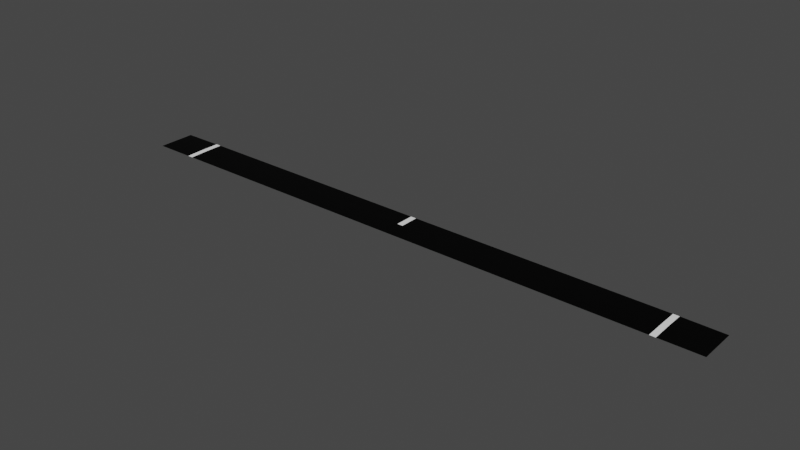# Source: road_junction.blend  (saved by Blender 2.93.20; exported with 4.5.12 LTS)
import bpy
from mathutils import Matrix  # noqa: F401  (used for matrix-valued properties, if any)

bpy.ops.wm.read_factory_settings(use_empty=True)
scene = bpy.context.scene
scene.name = 'Scene'

# ---- collections
col_collection = bpy.data.collections.new('Collection'); scene.collection.children.link(col_collection)

# ---- images (referenced by path relative to the original .blend; pixels are not part of the script)
import os
ASSET_DIR = os.environ.get("B2B_ASSET_DIR", "")  # directory of the original .blend (textures are referenced by path, not embedded)
HERE = os.path.dirname(os.path.abspath(__file__))  # packed textures are extracted next to this script under _unpacked/

def load_image(name, relpath, width, height, colorspace="sRGB"):
    """Load a texture the original file referenced (path relative to the .blend, or extracted next to this script)."""
    p = next((c for c in (os.path.join(HERE, relpath), os.path.join(ASSET_DIR, relpath)) if relpath and os.path.exists(c)), "")
    if p:
        img = bpy.data.images.load(p, check_existing=True)
        img.name = name
    else:  # same state as the original file: an image datablock whose file is absent (Cycles renders it pink)
        img = bpy.data.images.new(name, width, height)
        img.source = "FILE"
        img.filepath = "//" + (relpath or name)
    img.colorspace_settings.name = colorspace
    return img
img_road_junction = load_image('road_junction', '', 512, 512, 'sRGB')

# ---- materials (node trees are filled in below, after node groups)
mat_material_001 = bpy.data.materials.new('Material.001')
mat_material_002 = bpy.data.materials.new('Material.002')
mat_material_003 = bpy.data.materials.new('Material.003')

# ---- material node trees
mat_material_001.use_nodes = True; mat_material_001.node_tree.nodes.clear()
_N = mat_material_001.node_tree.nodes; _L = mat_material_001.node_tree.links
n0 = _N.new('ShaderNodeOutputMaterial'); n0.name = 'Material Output'; n0.location = (300, 300)
n1 = _N.new('ShaderNodeBsdfPrincipled'); n1.name = 'Principled BSDF'; n1.location = (10, 300)
n1.distribution = 'GGX'
n1.subsurface_method = 'BURLEY'
n1.inputs[0].default_value = (1.0, 1.0, 1.0, 1.0)
n1.inputs[3].default_value = 1.45
n1.inputs[27].default_value = (0.0, 0.0, 0.0, 1.0)
n1.inputs[28].default_value = 1.0
n2 = _N.new('ShaderNodeTexImage'); n2.name = 'Image Texture'; n2.location = (-4, 597)
n2.image = img_road_junction
_L.new(n1.outputs[0], n0.inputs[0])
n0.is_active_output = True
mat_material_002.use_nodes = True; mat_material_002.node_tree.nodes.clear()
_N = mat_material_002.node_tree.nodes; _L = mat_material_002.node_tree.links
n0 = _N.new('ShaderNodeOutputMaterial'); n0.name = 'Material Output'; n0.location = (300, 300)
n1 = _N.new('ShaderNodeBsdfPrincipled'); n1.name = 'Principled BSDF'; n1.location = (10, 300)
n1.distribution = 'GGX'
n1.subsurface_method = 'BURLEY'
n1.inputs[0].default_value = (0.0, 0.0, 0.0, 1.0)
n1.inputs[3].default_value = 1.45
n1.inputs[13].default_value = 0.1261
n1.inputs[27].default_value = (0.0, 0.0, 0.0, 1.0)
n1.inputs[28].default_value = 1.0
n2 = _N.new('ShaderNodeTexImage'); n2.name = 'Image Texture'; n2.location = (24, 586)
n2.image = img_road_junction
_L.new(n1.outputs[0], n0.inputs[0])
n0.is_active_output = True
mat_material_003.use_nodes = True; mat_material_003.node_tree.nodes.clear()
_N = mat_material_003.node_tree.nodes; _L = mat_material_003.node_tree.links
n0 = _N.new('ShaderNodeOutputMaterial'); n0.name = 'Material Output'; n0.location = (300, 300)
n1 = _N.new('ShaderNodeBsdfPrincipled'); n1.name = 'Principled BSDF'; n1.location = (10, 300)
n1.distribution = 'GGX'
n1.subsurface_method = 'BURLEY'
n1.inputs[0].default_value = (0.1193, 0.1193, 0.1193, 1.0)
n1.inputs[3].default_value = 1.45
n1.inputs[27].default_value = (0.0, 0.0, 0.0, 1.0)
n1.inputs[28].default_value = 1.0
n2 = _N.new('ShaderNodeTexImage'); n2.name = 'Image Texture'; n2.location = (20, 595)
n2.image = img_road_junction
_L.new(n1.outputs[0], n0.inputs[0])
n0.is_active_output = True

# ---- world
world_world = bpy.data.worlds.new('World'); scene.world = world_world
world_world.use_nodes = True; world_world.node_tree.nodes.clear()
_N = world_world.node_tree.nodes; _L = world_world.node_tree.links
n0 = _N.new('ShaderNodeOutputWorld'); n0.name = 'World Output'; n0.location = (300, 300)
n1 = _N.new('ShaderNodeBackground'); n1.name = 'Background'; n1.location = (10, 300)
n1.inputs[0].default_value = (0.05088, 0.05088, 0.05088, 1.0)
_L.new(n1.outputs[0], n0.inputs[0])
n0.is_active_output = True
world_world.color = (0.05088, 0.05088, 0.05088)
world_world.use_sun_shadow = False
world_world.sun_shadow_jitter_overblur = 0.0

# ---- meshes
me_plane = bpy.data.meshes.new('Plane')
me_plane.from_pydata([(-6.781, 0.5, 0.009674), (-8.0, 0.5, 1.49e-08), (-0.075, 1.0, 0.009674), (-8.0, 2.384e-07, 1.49e-08), (-6.781, -2.384e-07, 0.0), (0.075, 1.0, 0.009674), (6.781, 0.5, 0.009674), (0.075, 0.5, 0.009674), (-0.075, 0.5, 0.009674), (8.0, 0.5, 1.49e-08), (6.931, 1.0, 0.009674), (8.0, 2.384e-07, 1.49e-08), (6.781, 2.384e-07, 0.0), (6.931, 0.5, 0.009674), (6.931, 2.384e-07, 0.0), (-6.931, 0.5, 0.009674), (-8.0, 1.0, 1.397e-08), (-6.781, 1.0, 0.009674), (-6.931, 1.0, 0.009674), (-6.931, -1.253e-07, 0.0), (8.0, 1.0, 1.397e-08), (6.781, 1.0, 0.009674), (0.0, 2.384e-07, -9.313e-10)], [], [(9, 13, 14, 11), (16, 1, 15, 18), (21, 6, 13, 10), (8, 7, 5, 2), (1, 3, 19, 15), (18, 15, 0, 17), (10, 13, 9, 20), (15, 19, 4, 0), (13, 6, 12, 14), (4, 22, 12, 6, 7, 8, 0), (0, 8, 2, 17), (7, 6, 21, 5)])
me_plane.polygons.foreach_set('material_index', [1, 1, 0, 0, 1, 0, 1, 0, 0, 1, 1, 1])
_uv = me_plane.uv_layers.new(name='UVMap')
_uv.uv.foreach_set('vector', [0.599, 0.999, 0.599, 0.601, 0.401, 0.601, 0.401, 0.999, 0.599, 0.599, 0.599, 0.401, 0.201, 0.401, 0.201, 0.599, 0.899, 0.599, 0.899, 0.401, 0.801, 0.401, 0.801, 0.599, 0.799, 0.899, 0.799, 0.801, 0.601, 0.801, 0.601, 0.899, 0.799, 0.401, 0.601, 0.401, 0.601, 0.799, 0.799, 0.799, 0.601, 0.999, 0.799, 0.999, 0.799, 0.901, 0.601, 0.901, 0.399, 0.601, 0.201, 0.601, 0.201, 0.999, 0.399, 0.999, 0.801, 0.699, 0.999, 0.699, 0.999, 0.601, 0.801, 0.601, 0.899, 0.001001, 0.801, 0.001001, 0.801, 0.199, 0.899, 0.199, 0.799, 0.199, 0.4, 0.199, 0.001001, 0.199, 0.001001, 0.001001, 0.3956, 0.001001, 0.4044, 0.001001, 0.799, 0.001001, 0.199, 0.999, 0.199, 0.201, 0.001001, 0.201, 0.001001, 0.999, 0.201, 0.399, 0.999, 0.399, 0.999, 0.201, 0.201, 0.201])
me_plane.materials.append(mat_material_001)
me_plane.materials.append(mat_material_002)
me_plane.materials.append(mat_material_003)
me_plane.use_remesh_preserve_volume = False
me_plane.use_remesh_preserve_attributes = False
me_plane.use_mirror_vertex_groups = False
me_plane.update()

# ---- objects
ob_plane = bpy.data.objects.new('Plane', me_plane)

# ---- transforms, parenting, visibility, modifiers, constraints
ob_plane.location = (0.0, 0.0, 0.0)
ob_plane.lineart.crease_threshold = 0.0

# ---- collection membership
col_collection.objects.link(ob_plane)

# ---- scene / render settings (as saved in the file)
scene.frame_start = 1; scene.frame_end = 10000; scene.frame_set(0)
scene.render.engine = 'CYCLES'
scene.render.image_settings.file_format = 'FFMPEG'
scene.render.image_settings.color_mode = 'RGB'
scene.render.image_settings.compression = 0
scene.render.fps = 3
scene.render.fps_base = 0.1
scene.cycles.use_denoising = False
scene.cycles.samples = 128
scene.cycles.sampling_pattern = 'TABULATED_SOBOL'
scene.cycles.use_adaptive_sampling = False
scene.cycles.use_light_tree = False
scene.view_settings.view_transform = 'Filmic'
bpy.context.view_layer.update()

# ---- added for rendering (the .blend has no active camera and no usable light): camera, sun
cam_auto = bpy.data.cameras.new('AutoCamera')
cam_auto.lens = 50.0
cam_auto.sensor_width = 36.0
cam_auto.clip_end = 1000.0
ob_auto_camera = bpy.data.objects.new('AutoCamera', cam_auto)
scene.collection.objects.link(ob_auto_camera)
ob_auto_camera.location = (14.8321, -17.2985, 11.8705)
ob_auto_camera.rotation_euler = (1.09748, -7.21219e-08, 0.694738)
scene.camera = ob_auto_camera
light_auto_sun = bpy.data.lights.new('AutoSun', 'SUN')
light_auto_sun.energy = 3.0
light_auto_sun.angle = 0.0523599
ob_auto_sun = bpy.data.objects.new('AutoSun', light_auto_sun)
scene.collection.objects.link(ob_auto_sun)
ob_auto_sun.rotation_euler = (0.872665, 0.174533, 0.523599)
bpy.context.view_layer.update()
